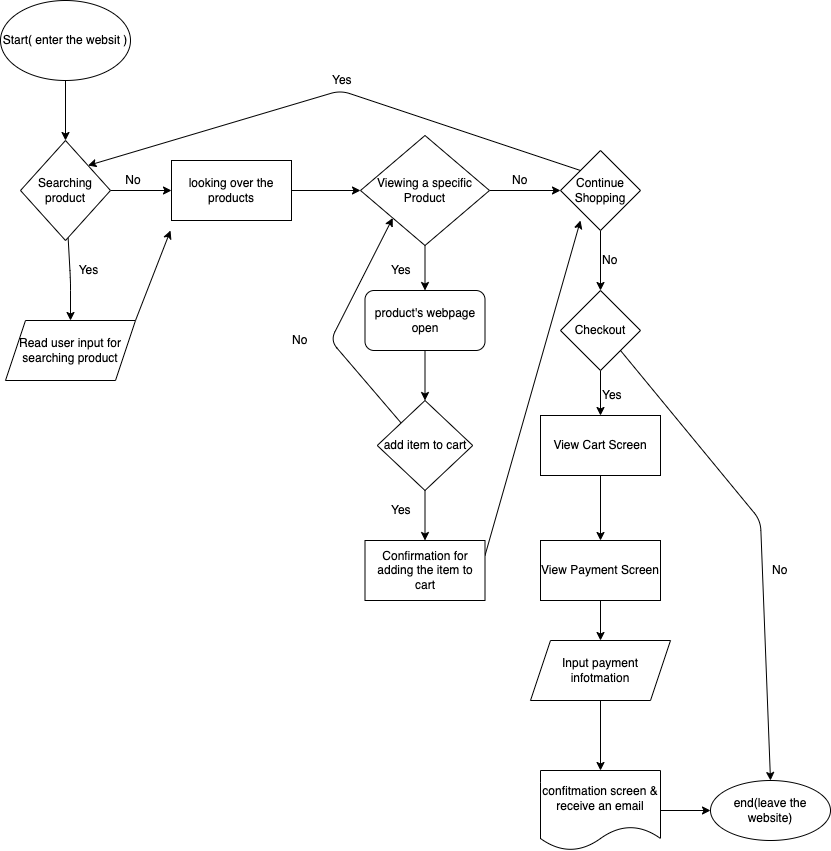

The diagram above was exported from draw.io. Its source (the exported page's mxGraphModel, read from the mxfile embedded in the PNG):
<mxGraphModel dx="543" dy="525" grid="1" gridSize="10" guides="1" tooltips="1" connect="1" arrows="1" fold="1" page="1" pageScale="1" pageWidth="850" pageHeight="1100" math="0" shadow="0">
  <root>
    <mxCell id="0" />
    <mxCell id="1" parent="0" />
    <mxCell id="8" value="" style="edgeStyle=none;html=1;" edge="1" parent="1" source="2" target="7">
      <mxGeometry relative="1" as="geometry" />
    </mxCell>
    <mxCell id="2" value="Start( enter the websit )" style="ellipse;whiteSpace=wrap;html=1;" vertex="1" parent="1">
      <mxGeometry x="10" y="20" width="130" height="80" as="geometry" />
    </mxCell>
    <mxCell id="10" value="" style="edgeStyle=none;html=1;" edge="1" parent="1" source="7" target="9">
      <mxGeometry relative="1" as="geometry">
        <Array as="points">
          <mxPoint x="80" y="300" />
        </Array>
      </mxGeometry>
    </mxCell>
    <mxCell id="14" value="" style="edgeStyle=none;html=1;" edge="1" parent="1" source="7" target="13">
      <mxGeometry relative="1" as="geometry" />
    </mxCell>
    <mxCell id="7" value="Searching product" style="rhombus;whiteSpace=wrap;html=1;" vertex="1" parent="1">
      <mxGeometry x="30" y="160" width="90" height="100" as="geometry" />
    </mxCell>
    <mxCell id="15" style="edgeStyle=none;html=1;exitX=1;exitY=0;exitDx=0;exitDy=0;" edge="1" parent="1" source="9">
      <mxGeometry relative="1" as="geometry">
        <mxPoint x="180" y="250" as="targetPoint" />
      </mxGeometry>
    </mxCell>
    <mxCell id="9" value="Read user input for searching product" style="shape=parallelogram;perimeter=parallelogramPerimeter;whiteSpace=wrap;html=1;fixedSize=1;" vertex="1" parent="1">
      <mxGeometry x="15" y="340" width="130" height="60" as="geometry" />
    </mxCell>
    <mxCell id="11" value="&lt;div&gt;&lt;span style=&quot;white-space: pre&quot;&gt;&#09;&lt;/span&gt;Yes&lt;br&gt;&lt;/div&gt;" style="text;strokeColor=none;fillColor=none;html=1;whiteSpace=wrap;verticalAlign=middle;overflow=hidden;" vertex="1" parent="1">
      <mxGeometry x="60" y="250" width="100" height="80" as="geometry" />
    </mxCell>
    <mxCell id="19" value="" style="edgeStyle=none;html=1;" edge="1" parent="1" source="13" target="18">
      <mxGeometry relative="1" as="geometry" />
    </mxCell>
    <mxCell id="13" value="looking over the products" style="whiteSpace=wrap;html=1;" vertex="1" parent="1">
      <mxGeometry x="181" y="180" width="120" height="60" as="geometry" />
    </mxCell>
    <mxCell id="17" value="&lt;br&gt;&lt;br&gt;&lt;span style=&quot;white-space: pre&quot;&gt;&#09;&lt;/span&gt;&lt;span style=&quot;white-space: pre&quot;&gt;&#09;&lt;/span&gt;No" style="text;strokeColor=none;fillColor=none;html=1;whiteSpace=wrap;verticalAlign=middle;overflow=hidden;" vertex="1" parent="1">
      <mxGeometry x="80" y="160" width="109" height="50" as="geometry" />
    </mxCell>
    <mxCell id="29" value="" style="edgeStyle=none;html=1;" edge="1" parent="1" source="18" target="28">
      <mxGeometry relative="1" as="geometry" />
    </mxCell>
    <mxCell id="35" value="" style="edgeStyle=none;html=1;" edge="1" parent="1" source="18" target="34">
      <mxGeometry relative="1" as="geometry" />
    </mxCell>
    <mxCell id="18" value="Viewing a specific Product" style="rhombus;whiteSpace=wrap;html=1;" vertex="1" parent="1">
      <mxGeometry x="370" y="155" width="129" height="110" as="geometry" />
    </mxCell>
    <mxCell id="37" style="edgeStyle=none;html=1;exitX=0.5;exitY=1;exitDx=0;exitDy=0;entryX=0.5;entryY=0;entryDx=0;entryDy=0;" edge="1" parent="1" source="21" target="23">
      <mxGeometry relative="1" as="geometry" />
    </mxCell>
    <mxCell id="57" style="edgeStyle=none;html=1;exitX=0;exitY=0;exitDx=0;exitDy=0;entryX=0;entryY=1;entryDx=0;entryDy=0;" edge="1" parent="1" source="21" target="18">
      <mxGeometry relative="1" as="geometry">
        <mxPoint x="360" y="260" as="targetPoint" />
        <Array as="points">
          <mxPoint x="340" y="360" />
        </Array>
      </mxGeometry>
    </mxCell>
    <mxCell id="21" value="add item to cart" style="rhombus;whiteSpace=wrap;html=1;" vertex="1" parent="1">
      <mxGeometry x="386.75" y="420" width="95.5" height="90" as="geometry" />
    </mxCell>
    <mxCell id="56" style="edgeStyle=none;html=1;exitX=1;exitY=0.25;exitDx=0;exitDy=0;" edge="1" parent="1" source="23">
      <mxGeometry relative="1" as="geometry">
        <mxPoint x="590" y="240" as="targetPoint" />
      </mxGeometry>
    </mxCell>
    <mxCell id="23" value="Confirmation for adding the item to cart" style="whiteSpace=wrap;html=1;" vertex="1" parent="1">
      <mxGeometry x="374.5" y="560" width="120" height="60" as="geometry" />
    </mxCell>
    <mxCell id="26" value="&lt;div&gt;Yes&lt;/div&gt;" style="text;strokeColor=none;fillColor=none;html=1;whiteSpace=wrap;verticalAlign=middle;overflow=hidden;" vertex="1" parent="1">
      <mxGeometry x="399" y="270" width="41" height="40" as="geometry" />
    </mxCell>
    <mxCell id="27" value="Yes" style="text;strokeColor=none;fillColor=none;html=1;whiteSpace=wrap;verticalAlign=middle;overflow=hidden;" vertex="1" parent="1">
      <mxGeometry x="399" y="490" width="100" height="80" as="geometry" />
    </mxCell>
    <mxCell id="30" style="edgeStyle=none;html=1;exitX=0;exitY=0;exitDx=0;exitDy=0;entryX=1;entryY=0;entryDx=0;entryDy=0;" edge="1" parent="1" source="28" target="7">
      <mxGeometry relative="1" as="geometry">
        <mxPoint x="450" y="110" as="targetPoint" />
        <Array as="points">
          <mxPoint x="350" y="110" />
        </Array>
      </mxGeometry>
    </mxCell>
    <mxCell id="39" value="" style="edgeStyle=none;html=1;" edge="1" parent="1" source="28" target="38">
      <mxGeometry relative="1" as="geometry" />
    </mxCell>
    <mxCell id="28" value="Continue Shopping" style="rhombus;whiteSpace=wrap;html=1;" vertex="1" parent="1">
      <mxGeometry x="570" y="170" width="80" height="80" as="geometry" />
    </mxCell>
    <mxCell id="31" value="&lt;div&gt;Yes&lt;/div&gt;" style="text;strokeColor=none;fillColor=none;html=1;whiteSpace=wrap;verticalAlign=middle;overflow=hidden;" vertex="1" parent="1">
      <mxGeometry x="340" y="60" width="100" height="80" as="geometry" />
    </mxCell>
    <mxCell id="33" value="No" style="text;strokeColor=none;fillColor=none;html=1;whiteSpace=wrap;verticalAlign=middle;overflow=hidden;" vertex="1" parent="1">
      <mxGeometry x="520" y="190" width="31" height="20" as="geometry" />
    </mxCell>
    <mxCell id="36" style="edgeStyle=none;html=1;exitX=0.5;exitY=1;exitDx=0;exitDy=0;entryX=0.5;entryY=0;entryDx=0;entryDy=0;" edge="1" parent="1" source="34" target="21">
      <mxGeometry relative="1" as="geometry" />
    </mxCell>
    <mxCell id="34" value="product's webpage open" style="rounded=1;whiteSpace=wrap;html=1;" vertex="1" parent="1">
      <mxGeometry x="374.5" y="310" width="120" height="60" as="geometry" />
    </mxCell>
    <mxCell id="42" value="" style="edgeStyle=none;html=1;" edge="1" parent="1" source="38" target="41">
      <mxGeometry relative="1" as="geometry" />
    </mxCell>
    <mxCell id="54" style="edgeStyle=none;html=1;exitX=1;exitY=1;exitDx=0;exitDy=0;entryX=0.5;entryY=0;entryDx=0;entryDy=0;" edge="1" parent="1" source="38" target="49">
      <mxGeometry relative="1" as="geometry">
        <mxPoint x="750" y="530" as="targetPoint" />
        <Array as="points">
          <mxPoint x="770" y="540" />
        </Array>
      </mxGeometry>
    </mxCell>
    <mxCell id="38" value="Checkout" style="rhombus;whiteSpace=wrap;html=1;" vertex="1" parent="1">
      <mxGeometry x="570" y="310" width="80" height="80" as="geometry" />
    </mxCell>
    <mxCell id="40" value="&lt;div&gt;No&lt;/div&gt;" style="text;strokeColor=none;fillColor=none;html=1;whiteSpace=wrap;verticalAlign=middle;overflow=hidden;" vertex="1" parent="1">
      <mxGeometry x="610" y="260" width="40" height="40" as="geometry" />
    </mxCell>
    <mxCell id="44" value="" style="edgeStyle=none;html=1;" edge="1" parent="1" source="41" target="43">
      <mxGeometry relative="1" as="geometry" />
    </mxCell>
    <mxCell id="41" value="View Cart Screen" style="whiteSpace=wrap;html=1;" vertex="1" parent="1">
      <mxGeometry x="550" y="435" width="120" height="60" as="geometry" />
    </mxCell>
    <mxCell id="46" value="" style="edgeStyle=none;html=1;" edge="1" parent="1" source="43" target="45">
      <mxGeometry relative="1" as="geometry" />
    </mxCell>
    <mxCell id="43" value="View Payment Screen" style="whiteSpace=wrap;html=1;" vertex="1" parent="1">
      <mxGeometry x="550" y="560" width="120" height="60" as="geometry" />
    </mxCell>
    <mxCell id="48" value="" style="edgeStyle=none;html=1;" edge="1" parent="1" source="45" target="47">
      <mxGeometry relative="1" as="geometry" />
    </mxCell>
    <mxCell id="45" value="Input payment infotmation" style="shape=parallelogram;perimeter=parallelogramPerimeter;whiteSpace=wrap;html=1;fixedSize=1;" vertex="1" parent="1">
      <mxGeometry x="540" y="660" width="140" height="60" as="geometry" />
    </mxCell>
    <mxCell id="50" value="" style="edgeStyle=none;html=1;" edge="1" parent="1" source="47" target="49">
      <mxGeometry relative="1" as="geometry" />
    </mxCell>
    <mxCell id="47" value="confitmation screen &amp;amp; receive an email" style="shape=document;whiteSpace=wrap;html=1;boundedLbl=1;" vertex="1" parent="1">
      <mxGeometry x="550" y="790" width="120" height="80" as="geometry" />
    </mxCell>
    <mxCell id="49" value="end(leave the website)" style="ellipse;whiteSpace=wrap;html=1;" vertex="1" parent="1">
      <mxGeometry x="720" y="800" width="120" height="60" as="geometry" />
    </mxCell>
    <mxCell id="52" value="No" style="text;strokeColor=none;fillColor=none;html=1;whiteSpace=wrap;verticalAlign=middle;overflow=hidden;rotation=0;" vertex="1" parent="1">
      <mxGeometry x="300" y="350" width="40" height="20" as="geometry" />
    </mxCell>
    <mxCell id="53" value="Yes" style="text;strokeColor=none;fillColor=none;html=1;whiteSpace=wrap;verticalAlign=middle;overflow=hidden;" vertex="1" parent="1">
      <mxGeometry x="610" y="400" width="44.5" height="30" as="geometry" />
    </mxCell>
    <mxCell id="55" value="No" style="text;strokeColor=none;fillColor=none;html=1;whiteSpace=wrap;verticalAlign=middle;overflow=hidden;" vertex="1" parent="1">
      <mxGeometry x="780" y="570" width="40" height="40" as="geometry" />
    </mxCell>
  </root>
</mxGraphModel>